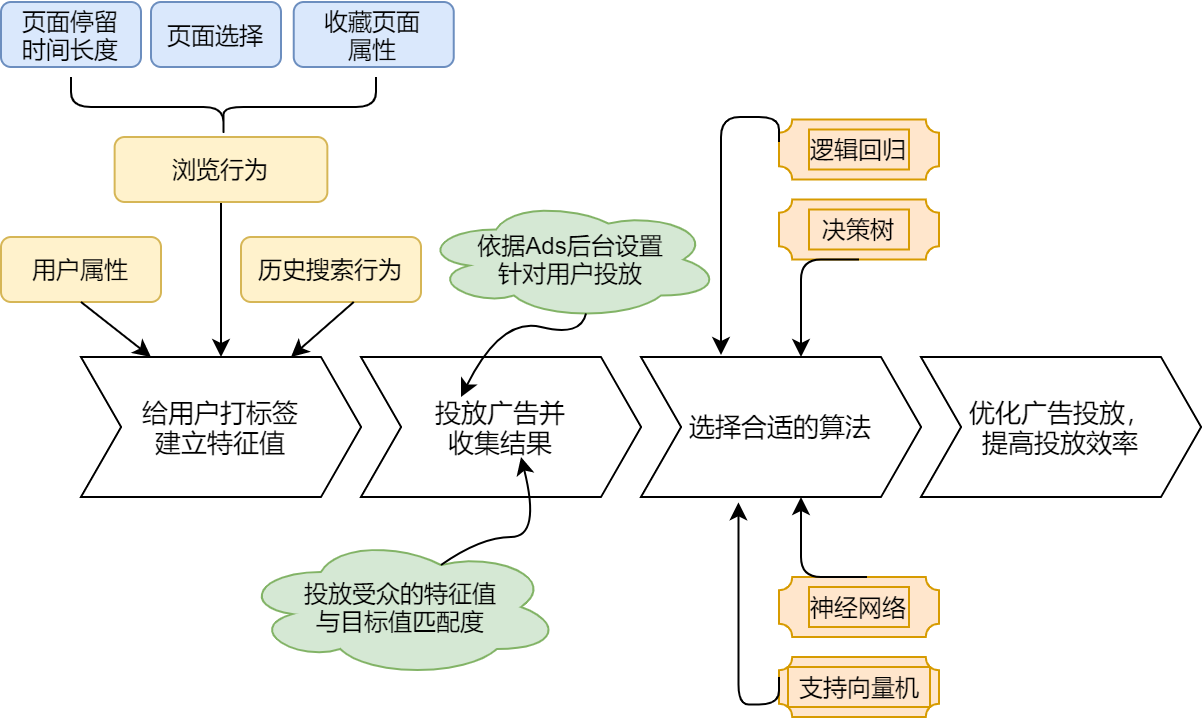

The diagram above was exported from draw.io. Its source (the exported page's mxGraphModel, read from the mxfile embedded in the PNG):
<mxGraphModel dx="942" dy="642" grid="1" gridSize="10" guides="1" tooltips="1" connect="1" arrows="1" fold="1" page="1" pageScale="1" pageWidth="827" pageHeight="1169" math="0" shadow="0">
  <root>
    <mxCell id="0" />
    <mxCell id="1" parent="0" />
    <mxCell id="wBhK4nYI6TH4fBmWbdzw-57" value="" style="verticalLabelPosition=bottom;verticalAlign=top;html=1;shape=mxgraph.basic.plaque;dx=3.33;fillColor=#ffe6cc;strokeColor=#d79b00;" vertex="1" parent="1">
      <mxGeometry x="399" y="261.25" width="80" height="30" as="geometry" />
    </mxCell>
    <mxCell id="wBhK4nYI6TH4fBmWbdzw-3" value="用户属性" style="rounded=1;absoluteArcSize=1;html=1;arcSize=10;whiteSpace=wrap;points=[];strokeColor=#d6b656;fillColor=#fff2cc;" vertex="1" parent="1">
      <mxGeometry x="10" y="320" width="80" height="32.5" as="geometry" />
    </mxCell>
    <mxCell id="wBhK4nYI6TH4fBmWbdzw-17" value="历史搜索行为" style="rounded=1;absoluteArcSize=1;html=1;arcSize=10;whiteSpace=wrap;points=[];strokeColor=#d6b656;fillColor=#fff2cc;" vertex="1" parent="1">
      <mxGeometry x="130" y="320" width="90" height="32.5" as="geometry" />
    </mxCell>
    <mxCell id="wBhK4nYI6TH4fBmWbdzw-35" value="" style="edgeStyle=orthogonalEdgeStyle;rounded=0;orthogonalLoop=1;jettySize=auto;html=1;" edge="1" parent="1" source="wBhK4nYI6TH4fBmWbdzw-18" target="wBhK4nYI6TH4fBmWbdzw-34">
      <mxGeometry relative="1" as="geometry" />
    </mxCell>
    <mxCell id="wBhK4nYI6TH4fBmWbdzw-18" value="浏览行为" style="rounded=1;absoluteArcSize=1;html=1;arcSize=10;whiteSpace=wrap;points=[];strokeColor=#d6b656;fillColor=#fff2cc;" vertex="1" parent="1">
      <mxGeometry x="66.82272727272726" y="270" width="106.36363636363637" height="32.5" as="geometry" />
    </mxCell>
    <mxCell id="wBhK4nYI6TH4fBmWbdzw-24" value="页面停留&lt;br&gt;时间长度" style="rounded=1;absoluteArcSize=1;html=1;arcSize=10;whiteSpace=wrap;points=[];strokeColor=#6c8ebf;fillColor=#dae8fc;" vertex="1" parent="1">
      <mxGeometry x="10" y="202.5" width="70" height="32.5" as="geometry" />
    </mxCell>
    <mxCell id="wBhK4nYI6TH4fBmWbdzw-26" value="页面选择" style="rounded=1;absoluteArcSize=1;html=1;arcSize=10;whiteSpace=wrap;points=[];strokeColor=#6c8ebf;fillColor=#dae8fc;" vertex="1" parent="1">
      <mxGeometry x="85" y="202.5" width="65" height="32.5" as="geometry" />
    </mxCell>
    <mxCell id="wBhK4nYI6TH4fBmWbdzw-27" value="收藏页面&lt;br&gt;属性" style="rounded=1;absoluteArcSize=1;html=1;arcSize=10;whiteSpace=wrap;points=[];strokeColor=#6c8ebf;fillColor=#dae8fc;" vertex="1" parent="1">
      <mxGeometry x="156.37" y="202.5" width="80" height="32.5" as="geometry" />
    </mxCell>
    <mxCell id="wBhK4nYI6TH4fBmWbdzw-34" value="&lt;font style=&quot;font-size: 13px&quot;&gt;&lt;span&gt;给用户打标签&lt;/span&gt;&lt;br&gt;&lt;span&gt;建立特征值&lt;/span&gt;&lt;/font&gt;" style="shape=step;perimeter=stepPerimeter;whiteSpace=wrap;html=1;fixedSize=1;" vertex="1" parent="1">
      <mxGeometry x="50" y="380" width="140" height="70" as="geometry" />
    </mxCell>
    <mxCell id="wBhK4nYI6TH4fBmWbdzw-36" value="" style="endArrow=classic;html=1;entryX=0.25;entryY=0;entryDx=0;entryDy=0;" edge="1" parent="1" target="wBhK4nYI6TH4fBmWbdzw-34">
      <mxGeometry width="50" height="50" relative="1" as="geometry">
        <mxPoint x="50" y="352.5" as="sourcePoint" />
        <mxPoint x="100" y="302.5" as="targetPoint" />
      </mxGeometry>
    </mxCell>
    <mxCell id="wBhK4nYI6TH4fBmWbdzw-37" value="" style="endArrow=classic;html=1;entryX=0.75;entryY=0;entryDx=0;entryDy=0;" edge="1" parent="1" target="wBhK4nYI6TH4fBmWbdzw-34">
      <mxGeometry width="50" height="50" relative="1" as="geometry">
        <mxPoint x="186.37" y="352.5" as="sourcePoint" />
        <mxPoint x="236.37" y="302.5" as="targetPoint" />
      </mxGeometry>
    </mxCell>
    <mxCell id="wBhK4nYI6TH4fBmWbdzw-38" value="" style="shape=curlyBracket;whiteSpace=wrap;html=1;rounded=1;rotation=-90;" vertex="1" parent="1">
      <mxGeometry x="106.25" y="178.75" width="30" height="152.5" as="geometry" />
    </mxCell>
    <mxCell id="wBhK4nYI6TH4fBmWbdzw-40" value="&lt;font style=&quot;font-size: 13px&quot;&gt;投放广告并&lt;br&gt;收集结果&lt;/font&gt;" style="shape=step;perimeter=stepPerimeter;whiteSpace=wrap;html=1;fixedSize=1;" vertex="1" parent="1">
      <mxGeometry x="190" y="380" width="140" height="70" as="geometry" />
    </mxCell>
    <mxCell id="wBhK4nYI6TH4fBmWbdzw-41" value="依据Ads后台设置&lt;br&gt;针对用户投放" style="ellipse;shape=cloud;whiteSpace=wrap;html=1;fillColor=#d5e8d4;strokeColor=#82b366;" vertex="1" parent="1">
      <mxGeometry x="220" y="301.25" width="150" height="60" as="geometry" />
    </mxCell>
    <mxCell id="wBhK4nYI6TH4fBmWbdzw-42" value="" style="curved=1;endArrow=classic;html=1;exitX=0.55;exitY=0.95;exitDx=0;exitDy=0;exitPerimeter=0;" edge="1" parent="1" source="wBhK4nYI6TH4fBmWbdzw-41">
      <mxGeometry width="50" height="50" relative="1" as="geometry">
        <mxPoint x="290" y="325" as="sourcePoint" />
        <mxPoint x="240" y="400" as="targetPoint" />
        <Array as="points">
          <mxPoint x="300" y="370" />
          <mxPoint x="260" y="360" />
        </Array>
      </mxGeometry>
    </mxCell>
    <mxCell id="wBhK4nYI6TH4fBmWbdzw-43" value="投放受众的特征值&lt;br&gt;与目标值匹配度" style="ellipse;shape=cloud;whiteSpace=wrap;html=1;fillColor=#d5e8d4;strokeColor=#82b366;" vertex="1" parent="1">
      <mxGeometry x="130" y="470" width="160" height="70" as="geometry" />
    </mxCell>
    <mxCell id="wBhK4nYI6TH4fBmWbdzw-44" value="" style="curved=1;endArrow=classic;html=1;exitX=0.625;exitY=0.2;exitDx=0;exitDy=0;exitPerimeter=0;" edge="1" parent="1" source="wBhK4nYI6TH4fBmWbdzw-43">
      <mxGeometry width="50" height="50" relative="1" as="geometry">
        <mxPoint x="220" y="480" as="sourcePoint" />
        <mxPoint x="270" y="430" as="targetPoint" />
        <Array as="points">
          <mxPoint x="250" y="470" />
          <mxPoint x="280" y="470" />
        </Array>
      </mxGeometry>
    </mxCell>
    <mxCell id="wBhK4nYI6TH4fBmWbdzw-45" value="&lt;span style=&quot;font-size: 13px&quot;&gt;选择合适的算法&lt;/span&gt;" style="shape=step;perimeter=stepPerimeter;whiteSpace=wrap;html=1;fixedSize=1;" vertex="1" parent="1">
      <mxGeometry x="330" y="380" width="140" height="70" as="geometry" />
    </mxCell>
    <mxCell id="wBhK4nYI6TH4fBmWbdzw-48" value="逻辑回归" style="text;html=1;strokeColor=#d79b00;fillColor=#ffe6cc;align=center;verticalAlign=middle;whiteSpace=wrap;rounded=0;" vertex="1" parent="1">
      <mxGeometry x="414" y="266.25" width="50" height="20" as="geometry" />
    </mxCell>
    <mxCell id="wBhK4nYI6TH4fBmWbdzw-49" value="" style="verticalLabelPosition=bottom;verticalAlign=top;html=1;shape=mxgraph.basic.plaque;dx=3.33;fillColor=#ffe6cc;strokeColor=#d79b00;" vertex="1" parent="1">
      <mxGeometry x="399" y="301.25" width="80" height="30" as="geometry" />
    </mxCell>
    <mxCell id="wBhK4nYI6TH4fBmWbdzw-50" value="决策树" style="text;html=1;strokeColor=#d79b00;fillColor=#ffe6cc;align=center;verticalAlign=middle;whiteSpace=wrap;rounded=0;" vertex="1" parent="1">
      <mxGeometry x="414" y="306.25" width="50" height="20" as="geometry" />
    </mxCell>
    <mxCell id="wBhK4nYI6TH4fBmWbdzw-58" value="" style="verticalLabelPosition=bottom;verticalAlign=top;html=1;shape=mxgraph.basic.plaque;dx=3.33;fillColor=#ffe6cc;strokeColor=#d79b00;" vertex="1" parent="1">
      <mxGeometry x="399" y="490" width="80" height="30" as="geometry" />
    </mxCell>
    <mxCell id="wBhK4nYI6TH4fBmWbdzw-59" value="神经网络" style="text;html=1;strokeColor=#d79b00;fillColor=#ffe6cc;align=center;verticalAlign=middle;whiteSpace=wrap;rounded=0;" vertex="1" parent="1">
      <mxGeometry x="414" y="495" width="50" height="20" as="geometry" />
    </mxCell>
    <mxCell id="wBhK4nYI6TH4fBmWbdzw-60" value="" style="verticalLabelPosition=bottom;verticalAlign=top;html=1;shape=mxgraph.basic.plaque;dx=3.33;fillColor=#ffe6cc;strokeColor=#d79b00;" vertex="1" parent="1">
      <mxGeometry x="399" y="530" width="80" height="30" as="geometry" />
    </mxCell>
    <mxCell id="wBhK4nYI6TH4fBmWbdzw-61" value="支持向量机" style="text;html=1;strokeColor=#d79b00;fillColor=#ffe6cc;align=center;verticalAlign=middle;whiteSpace=wrap;rounded=0;" vertex="1" parent="1">
      <mxGeometry x="403.5" y="535" width="71" height="20" as="geometry" />
    </mxCell>
    <mxCell id="wBhK4nYI6TH4fBmWbdzw-66" value="" style="edgeStyle=elbowEdgeStyle;elbow=horizontal;endArrow=classic;html=1;exitX=0.5;exitY=1;exitDx=0;exitDy=0;exitPerimeter=0;" edge="1" parent="1" source="wBhK4nYI6TH4fBmWbdzw-49">
      <mxGeometry width="50" height="50" relative="1" as="geometry">
        <mxPoint x="399" y="316.25" as="sourcePoint" />
        <mxPoint x="410" y="380" as="targetPoint" />
        <Array as="points">
          <mxPoint x="410" y="350" />
          <mxPoint x="420" y="370" />
          <mxPoint x="439" y="360" />
          <mxPoint x="420" y="350" />
        </Array>
      </mxGeometry>
    </mxCell>
    <mxCell id="wBhK4nYI6TH4fBmWbdzw-67" value="" style="edgeStyle=elbowEdgeStyle;elbow=horizontal;endArrow=classic;html=1;exitX=0.5;exitY=1;exitDx=0;exitDy=0;exitPerimeter=0;" edge="1" parent="1">
      <mxGeometry width="50" height="50" relative="1" as="geometry">
        <mxPoint x="443" y="490" as="sourcePoint" />
        <mxPoint x="410" y="450" as="targetPoint" />
        <Array as="points">
          <mxPoint x="410" y="470" />
          <mxPoint x="424" y="528.75" />
          <mxPoint x="443" y="518.75" />
          <mxPoint x="424" y="508.75" />
        </Array>
      </mxGeometry>
    </mxCell>
    <mxCell id="wBhK4nYI6TH4fBmWbdzw-68" value="" style="edgeStyle=elbowEdgeStyle;elbow=vertical;endArrow=classic;html=1;entryX=0.348;entryY=1.038;entryDx=0;entryDy=0;entryPerimeter=0;" edge="1" parent="1" target="wBhK4nYI6TH4fBmWbdzw-45">
      <mxGeometry width="50" height="50" relative="1" as="geometry">
        <mxPoint x="399" y="540" as="sourcePoint" />
        <mxPoint x="381.94000000000005" y="635.08" as="targetPoint" />
        <Array as="points">
          <mxPoint x="390" y="553.75" />
          <mxPoint x="382" y="587.75" />
        </Array>
      </mxGeometry>
    </mxCell>
    <mxCell id="wBhK4nYI6TH4fBmWbdzw-69" value="" style="edgeStyle=elbowEdgeStyle;elbow=vertical;endArrow=classic;html=1;" edge="1" parent="1">
      <mxGeometry width="50" height="50" relative="1" as="geometry">
        <mxPoint x="399" y="272.5" as="sourcePoint" />
        <mxPoint x="370" y="379" as="targetPoint" />
        <Array as="points">
          <mxPoint x="370" y="260" />
          <mxPoint x="390" y="260" />
          <mxPoint x="382" y="320.25" />
        </Array>
      </mxGeometry>
    </mxCell>
    <mxCell id="wBhK4nYI6TH4fBmWbdzw-70" value="&lt;span style=&quot;font-size: 13px&quot;&gt;优化广告投放，&lt;br&gt;提高投放效率&lt;br&gt;&lt;/span&gt;" style="shape=step;perimeter=stepPerimeter;whiteSpace=wrap;html=1;fixedSize=1;" vertex="1" parent="1">
      <mxGeometry x="470" y="380" width="140" height="70" as="geometry" />
    </mxCell>
  </root>
</mxGraphModel>